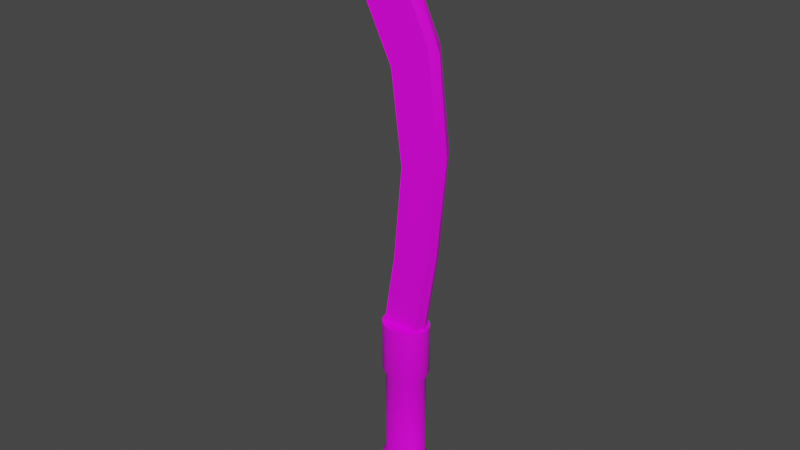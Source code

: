 # Source: Knife.blend  (saved by Blender 2.83.19; exported with 4.5.12 LTS)
import bpy
from mathutils import Matrix  # noqa: F401  (used for matrix-valued properties, if any)

bpy.ops.wm.read_factory_settings(use_empty=True)
scene = bpy.context.scene
scene.name = 'Scene'

# ---- collections
col_collection = bpy.data.collections.new('Collection'); scene.collection.children.link(col_collection)

# ---- images (referenced by path relative to the original .blend; pixels are not part of the script)
import os
ASSET_DIR = os.environ.get("B2B_ASSET_DIR", "")  # directory of the original .blend (textures are referenced by path, not embedded)
HERE = os.path.dirname(os.path.abspath(__file__))  # packed textures are extracted next to this script under _unpacked/

def load_image(name, relpath, width, height, colorspace="sRGB"):
    """Load a texture the original file referenced (path relative to the .blend, or extracted next to this script)."""
    p = next((c for c in (os.path.join(HERE, relpath), os.path.join(ASSET_DIR, relpath)) if relpath and os.path.exists(c)), "")
    if p:
        img = bpy.data.images.load(p, check_existing=True)
        img.name = name
    else:  # same state as the original file: an image datablock whose file is absent (Cycles renders it pink)
        img = bpy.data.images.new(name, width, height)
        img.source = "FILE"
        img.filepath = "//" + (relpath or name)
    img.colorspace_settings.name = colorspace
    return img
img_knifeuv_png = load_image('KnifeUV.png', 'KnifeUV.png', 1024, 1024, 'sRGB')

# ---- materials (node trees are filled in below, after node groups)
mat_material = bpy.data.materials.new('Material')
mat_material.alpha_threshold = 0.0
mat_material.use_transparent_shadow = False
mat_material.line_color = (0.0, 0.0, 0.0, 1.0)

# ---- node groups
ng_auto_smooth = bpy.data.node_groups.new('Auto Smooth', 'GeometryNodeTree')
_s = ng_auto_smooth.interface.new_socket(name='Geometry', in_out='OUTPUT', socket_type='NodeSocketGeometry')
_s = ng_auto_smooth.interface.new_socket(name='Geometry', in_out='INPUT', socket_type='NodeSocketGeometry')
_s = ng_auto_smooth.interface.new_socket(name='Angle', in_out='INPUT', socket_type='NodeSocketFloat')
_s.subtype = 'ANGLE'
_s.min_value = 0.0
_s.max_value = 3.142
ng_auto_smooth.is_modifier = True
_N = ng_auto_smooth.nodes; _L = ng_auto_smooth.links
n0 = _N.new('NodeGroupOutput'); n0.name = 'Group Output'; n0.location = (480, -100)
n1 = _N.new('NodeGroupInput'); n1.name = 'Group Input'; n1.location = (-420, -300)
n2 = _N.new('NodeGroupInput'); n2.name = 'Group Input.001'; n2.location = (-60, -100)
n3 = _N.new('GeometryNodeSetShadeSmooth'); n3.name = 'Set Shade Smooth'; n3.location = (120, -100)
n3.domain = 'EDGE'
n4 = _N.new('GeometryNodeSetShadeSmooth'); n4.name = 'Set Shade Smooth.001'; n4.location = (300, -100)
n5 = _N.new('GeometryNodeInputMeshEdgeAngle'); n5.name = 'Edge Angle'; n5.location = (-420, -220)
n6 = _N.new('GeometryNodeInputEdgeSmooth'); n6.name = 'Is Edge Smooth'; n6.location = (-60, -160)
n7 = _N.new('GeometryNodeInputShadeSmooth'); n7.name = 'Is Face Smooth'; n7.location = (-240, -340)
n8 = _N.new('FunctionNodeBooleanMath'); n8.name = 'Boolean Math'; n8.location = (-60, -220)
n9 = _N.new('FunctionNodeCompare'); n9.name = 'Compare'; n9.location = (-240, -180)
n9.operation = 'LESS_EQUAL'
_L.new(n5.outputs[0], n9.inputs[0])
_L.new(n4.outputs[0], n0.inputs[0])
_L.new(n1.outputs[1], n9.inputs[1])
_L.new(n9.outputs[0], n8.inputs[0])
_L.new(n7.outputs[0], n8.inputs[1])
_L.new(n2.outputs[0], n3.inputs[0])
_L.new(n6.outputs[0], n3.inputs[1])
_L.new(n3.outputs[0], n4.inputs[0])
_L.new(n8.outputs[0], n3.inputs[2])
n0.is_active_output = True

# ---- material node trees
mat_material.use_nodes = True; mat_material.node_tree.nodes.clear()
_N = mat_material.node_tree.nodes; _L = mat_material.node_tree.links
n0 = _N.new('ShaderNodeOutputMaterial'); n0.name = 'Material Output'; n0.location = (300, 300)
n1 = _N.new('ShaderNodeBsdfPrincipled'); n1.name = 'Principled BSDF'; n1.location = (10, 300)
n1.distribution = 'GGX'
n1.subsurface_method = 'BURLEY'
n1.inputs[2].default_value = 0.4
n1.inputs[3].default_value = 1.45
n1.inputs[27].default_value = (0.0, 0.0, 0.0, 1.0)
n1.inputs[28].default_value = 1.0
n2 = _N.new('ShaderNodeTexImage'); n2.name = 'Image Texture'; n2.location = (-280, 275)
n2.image = img_knifeuv_png
_L.new(n1.outputs[0], n0.inputs[0])
_L.new(n2.outputs[0], n1.inputs[0])
n0.is_active_output = True

# ---- world
world_world = bpy.data.worlds.new('World'); scene.world = world_world
world_world.use_nodes = True; world_world.node_tree.nodes.clear()
_N = world_world.node_tree.nodes; _L = world_world.node_tree.links
n0 = _N.new('ShaderNodeOutputWorld'); n0.name = 'World Output'; n0.location = (300, 300)
n1 = _N.new('ShaderNodeBackground'); n1.name = 'Background'; n1.location = (10, 300)
n1.inputs[0].default_value = (0.05088, 0.05088, 0.05088, 1.0)
_L.new(n1.outputs[0], n0.inputs[0])
n0.is_active_output = True
world_world.color = (0.05088, 0.05088, 0.05088)
world_world.use_sun_shadow = False
world_world.sun_shadow_jitter_overblur = 0.0

# ---- meshes
me_cube = bpy.data.meshes.new('Cube')
me_cube.from_pydata([(-0.0145, -0.0592, 3.115), (0.1065, -0.05016, 1.041), (-0.2061, -0.09467, 2.99), (-0.09832, -0.05054, 1.039), (-0.01979, 0.04066, 3.112), (0.1065, 0.05018, 1.041), (-0.2114, 0.005188, 2.988), (-0.09838, 0.04979, 1.039), (0.002917, 0.05004, 1.04), (-0.2917, -0.1098, 3.401), (-0.297, -0.009956, 3.399), (0.00296, -0.0503, 1.04), (0.1262, 4.821e-05, 1.041), (-0.1945, -0.0413, 2.934), (-0.1178, -0.000422, 1.039), (0.03376, 0.000962, 3.082), (0.002996, -0.0001348, 1.04), (-0.2976, -0.06002, 3.416), (0.1709, -0.02912, 2.682), (0.2368, -0.03277, 2.161), (0.193, -0.04583, 1.589), (-0.01226, 0.04274, 1.547), (0.03601, 0.03916, 2.06), (-0.02597, 0.03526, 2.555), (-0.02067, -0.0646, 2.557), (0.04024, -0.06088, 2.062), (-0.01047, -0.05755, 1.547), (0.1656, 0.07074, 2.679), (0.2326, 0.06727, 2.159), (0.1912, 0.05445, 1.588), (-0.02956, -0.06211, 2.901), (0.1179, -0.04627, 2.329), (0.1035, -0.05121, 1.681), (-0.03485, 0.03775, 2.899), (0.1132, 0.05369, 2.327), (0.1013, 0.04905, 1.68), (0.1952, 0.02456, 2.65), (0.2547, 0.01928, 2.138), (0.2094, 0.005136, 1.576), (-0.03309, -0.0177, 2.502), (0.02005, -0.01334, 2.023), (-0.0331, -0.008334, 1.528), (0.1561, 1.861e-09, -0.01233), (0.1561, 1.861e-09, 1.137), (0.1534, -0.02184, -0.01233), (0.1534, -0.02184, 1.137), (0.1457, -0.04284, -0.01233), (0.1457, -0.04284, 1.137), (0.1331, -0.06219, -0.01233), (0.1331, -0.06219, 1.137), (0.1162, -0.07915, -0.01233), (0.1162, -0.07915, 1.137), (0.09556, -0.09307, -0.01233), (0.09556, -0.09307, 1.137), (0.07202, -0.1034, -0.01233), (0.07202, -0.1034, 1.137), (0.04648, -0.1098, -0.01233), (0.04648, -0.1098, 1.137), (0.01992, -0.1119, -0.01233), (0.01992, -0.1119, 1.137), (-0.006639, -0.1098, -0.01233), (-0.006639, -0.1098, 1.137), (-0.03218, -0.1034, -0.01233), (-0.03218, -0.1034, 1.137), (-0.05571, -0.09307, -0.01233), (-0.05571, -0.09307, 1.137), (-0.07634, -0.07915, -0.01233), (-0.07634, -0.07915, 1.137), (-0.09328, -0.06219, -0.01233), (-0.09328, -0.06219, 1.137), (-0.1059, -0.04284, -0.01233), (-0.1059, -0.04284, 1.137), (-0.1136, -0.02184, -0.01233), (-0.1136, -0.02184, 1.137), (-0.1162, 3.509e-08, -0.01233), (-0.1162, 3.509e-08, 1.137), (-0.1136, 0.02184, -0.01233), (-0.1136, 0.02184, 1.137), (-0.1059, 0.04284, -0.01233), (-0.1059, 0.04284, 1.137), (-0.09328, 0.06219, -0.01233), (-0.09328, 0.06219, 1.137), (-0.07634, 0.07915, -0.01233), (-0.07634, 0.07915, 1.137), (-0.05571, 0.09307, -0.01233), (-0.05571, 0.09307, 1.137), (-0.03218, 0.1034, -0.01233), (-0.03218, 0.1034, 1.137), (-0.006639, 0.1098, -0.01233), (-0.006639, 0.1098, 1.137), (0.01992, 0.1119, -0.01233), (0.01992, 0.1119, 1.137), (0.04648, 0.1098, -0.01233), (0.04648, 0.1098, 1.137), (0.07202, 0.1034, -0.01233), (0.07202, 0.1034, 1.137), (0.09556, 0.09307, -0.01233), (0.09556, 0.09307, 1.137), (0.1162, 0.07915, -0.01233), (0.1162, 0.07915, 1.137), (0.1331, 0.06219, -0.01233), (0.1331, 0.06219, 1.137), (0.1457, 0.04284, -0.01233), (0.1457, 0.04284, 1.137), (0.1534, 0.02184, -0.01233), (0.1534, 0.02184, 1.137), (0.1561, 1.861e-09, 0.2751), (0.1561, 1.861e-09, 0.8499), (0.1534, -0.02184, 0.8499), (0.1534, -0.02184, 0.2751), (0.1457, -0.04284, 0.8499), (0.1457, -0.04284, 0.2751), (0.1331, -0.06219, 0.8499), (0.1331, -0.06219, 0.2751), (0.1162, -0.07915, 0.8499), (0.1162, -0.07915, 0.2751), (0.09556, -0.09307, 0.8499), (0.09556, -0.09307, 0.2751), (0.07202, -0.1034, 0.8499), (0.07202, -0.1034, 0.2751), (0.04648, -0.1098, 0.8499), (0.04648, -0.1098, 0.2751), (0.01992, -0.1119, 0.8499), (0.01992, -0.1119, 0.2751), (-0.006639, -0.1098, 0.8499), (-0.006639, -0.1098, 0.2751), (-0.03218, -0.1034, 0.8499), (-0.03218, -0.1034, 0.2751), (-0.05571, -0.09307, 0.8499), (-0.05571, -0.09307, 0.2751), (-0.07634, -0.07915, 0.8499), (-0.07634, -0.07915, 0.2751), (-0.09328, -0.06219, 0.8499), (-0.09328, -0.06219, 0.2751), (-0.1059, -0.04284, 0.8499), (-0.1059, -0.04284, 0.2751), (-0.1136, -0.02184, 0.8499), (-0.1136, -0.02184, 0.2751), (-0.1162, 3.509e-08, 0.8499), (-0.1162, 3.509e-08, 0.2751), (-0.1136, 0.02184, 0.8499), (-0.1136, 0.02184, 0.2751), (-0.1059, 0.04284, 0.8499), (-0.1059, 0.04284, 0.2751), (-0.09328, 0.06219, 0.8499), (-0.09328, 0.06219, 0.2751), (-0.07634, 0.07915, 0.8499), (-0.07634, 0.07915, 0.2751), (-0.05571, 0.09307, 0.8499), (-0.05571, 0.09307, 0.2751), (-0.03218, 0.1034, 0.8499), (-0.03218, 0.1034, 0.2751), (-0.006639, 0.1098, 0.8499), (-0.006639, 0.1098, 0.2751), (0.01992, 0.1119, 0.8499), (0.01992, 0.1119, 0.2751), (0.04648, 0.1098, 0.8499), (0.04648, 0.1098, 0.2751), (0.07202, 0.1034, 0.8499), (0.07202, 0.1034, 0.2751), (0.09556, 0.09307, 0.8499), (0.09556, 0.09307, 0.2751), (0.1162, 0.07915, 0.8499), (0.1162, 0.07915, 0.2751), (0.1331, 0.06219, 0.8499), (0.1331, 0.06219, 0.2751), (0.1457, 0.04284, 0.8499), (0.1457, 0.04284, 0.2751), (0.1534, 0.02184, 0.8499), (0.1534, 0.02184, 0.2751), (0.1379, -3.445e-10, 0.3134), (0.1379, -3.445e-10, 0.5625), (0.1379, -3.445e-10, 0.8116), (0.1356, -0.01892, 0.8116), (0.1356, -0.01892, 0.5625), (0.1356, -0.01892, 0.3134), (0.1289, -0.03712, 0.8116), (0.1289, -0.03712, 0.5625), (0.1289, -0.03712, 0.3134), (0.118, -0.05389, 0.8116), (0.118, -0.05389, 0.5625), (0.118, -0.05389, 0.3134), (0.1033, -0.06859, 0.8116), (0.1033, -0.06859, 0.5625), (0.1033, -0.06859, 0.3134), (0.08546, -0.08065, 0.8116), (0.08546, -0.08065, 0.5625), (0.08546, -0.08065, 0.3134), (0.06507, -0.08961, 0.8116), (0.06507, -0.08961, 0.5625), (0.06507, -0.08961, 0.3134), (0.04294, -0.09513, 0.8116), (0.04294, -0.09513, 0.5625), (0.04294, -0.09513, 0.3134), (0.01992, -0.097, 0.8116), (0.01992, -0.097, 0.5625), (0.01992, -0.097, 0.3134), (-0.003094, -0.09513, 0.8116), (-0.003094, -0.09513, 0.5625), (-0.003094, -0.09513, 0.3134), (-0.02522, -0.08961, 0.8116), (-0.02522, -0.08961, 0.5625), (-0.02522, -0.08961, 0.3134), (-0.04562, -0.08065, 0.8116), (-0.04562, -0.08065, 0.5625), (-0.04562, -0.08065, 0.3134), (-0.0635, -0.06859, 0.8116), (-0.0635, -0.06859, 0.5625), (-0.0635, -0.06859, 0.3134), (-0.07817, -0.05389, 0.8116), (-0.07817, -0.05389, 0.5625), (-0.07817, -0.05389, 0.3134), (-0.08907, -0.03712, 0.8116), (-0.08907, -0.03712, 0.5625), (-0.08907, -0.03712, 0.3134), (-0.09578, -0.01892, 0.8116), (-0.09578, -0.01892, 0.5625), (-0.09578, -0.01892, 0.3134), (-0.09805, 2.845e-08, 0.8116), (-0.09805, 2.845e-08, 0.5625), (-0.09805, 2.845e-08, 0.3134), (-0.09578, 0.01892, 0.8116), (-0.09578, 0.01892, 0.5625), (-0.09578, 0.01892, 0.3134), (-0.08907, 0.03712, 0.8116), (-0.08907, 0.03712, 0.5625), (-0.08907, 0.03712, 0.3134), (-0.07817, 0.05389, 0.8116), (-0.07817, 0.05389, 0.5625), (-0.07817, 0.05389, 0.3134), (-0.0635, 0.06859, 0.8116), (-0.0635, 0.06859, 0.5625), (-0.0635, 0.06859, 0.3134), (-0.04562, 0.08065, 0.8116), (-0.04562, 0.08065, 0.5625), (-0.04562, 0.08065, 0.3134), (-0.02522, 0.08961, 0.8116), (-0.02522, 0.08961, 0.5625), (-0.02522, 0.08961, 0.3134), (-0.003094, 0.09513, 0.8116), (-0.003094, 0.09513, 0.5625), (-0.003094, 0.09513, 0.3134), (0.01992, 0.097, 0.8116), (0.01992, 0.097, 0.5625), (0.01992, 0.097, 0.3134), (0.04294, 0.09513, 0.8116), (0.04294, 0.09513, 0.5625), (0.04294, 0.09513, 0.3134), (0.06507, 0.08961, 0.8116), (0.06507, 0.08961, 0.5625), (0.06507, 0.08961, 0.3134), (0.08546, 0.08065, 0.8116), (0.08546, 0.08065, 0.5625), (0.08546, 0.08065, 0.3134), (0.1033, 0.06859, 0.8116), (0.1033, 0.06859, 0.5625), (0.1033, 0.06859, 0.3134), (0.118, 0.05389, 0.8116), (0.118, 0.05389, 0.5625), (0.118, 0.05389, 0.3134), (0.1289, 0.03712, 0.8116), (0.1289, 0.03712, 0.5625), (0.1289, 0.03712, 0.3134), (0.1356, 0.01892, 0.8116), (0.1356, 0.01892, 0.5625), (0.1356, 0.01892, 0.3134)], [], [(17, 10, 6, 13), (39, 13, 6, 23), (33, 10, 4, 27), (16, 11, 3, 14), (30, 9, 2, 24), (36, 15, 0, 18), (18, 0, 9, 30), (12, 1, 11, 16), (23, 6, 10, 33), (15, 4, 10, 17), (0, 15, 17, 9), (5, 12, 16, 8), (27, 4, 15, 36), (8, 16, 14, 7), (24, 2, 13, 39), (9, 17, 13, 2), (3, 26, 41, 14), (26, 25, 40, 41), (25, 24, 39, 40), (5, 29, 38, 12), (29, 28, 37, 38), (28, 27, 36, 37), (7, 21, 35, 8), (21, 22, 34, 35), (22, 23, 33, 34), (1, 20, 32, 11), (20, 19, 31, 32), (19, 18, 30, 31), (12, 38, 20, 1), (38, 37, 19, 20), (37, 36, 18, 19), (11, 32, 26, 3), (32, 31, 25, 26), (31, 30, 24, 25), (8, 35, 29, 5), (35, 34, 28, 29), (34, 33, 27, 28), (14, 41, 21, 7), (41, 40, 22, 21), (40, 39, 23, 22), (107, 43, 45, 108), (108, 45, 47, 110), (110, 47, 49, 112), (112, 49, 51, 114), (114, 51, 53, 116), (116, 53, 55, 118), (118, 55, 57, 120), (120, 57, 59, 122), (122, 59, 61, 124), (124, 61, 63, 126), (126, 63, 65, 128), (128, 65, 67, 130), (130, 67, 69, 132), (132, 69, 71, 134), (134, 71, 73, 136), (136, 73, 75, 138), (138, 75, 77, 140), (140, 77, 79, 142), (142, 79, 81, 144), (144, 81, 83, 146), (146, 83, 85, 148), (148, 85, 87, 150), (150, 87, 89, 152), (152, 89, 91, 154), (154, 91, 93, 156), (156, 93, 95, 158), (158, 95, 97, 160), (160, 97, 99, 162), (162, 99, 101, 164), (164, 101, 103, 166), (45, 43, 105, 103, 101, 99, 97, 95, 93, 91, 89, 87, 85, 83, 81, 79, 77, 75, 73, 71, 69, 67, 65, 63, 61, 59, 57, 55, 53, 51, 49, 47), (166, 103, 105, 168), (168, 105, 43, 107), (42, 44, 46, 48, 50, 52, 54, 56, 58, 60, 62, 64, 66, 68, 70, 72, 74, 76, 78, 80, 82, 84, 86, 88, 90, 92, 94, 96, 98, 100, 102, 104), (104, 169, 106, 42), (145, 143, 226, 229), (126, 128, 203, 200), (102, 167, 169, 104), (163, 161, 253, 256), (144, 146, 230, 227), (100, 165, 167, 102), (111, 109, 175, 178), (162, 164, 257, 254), (98, 163, 165, 100), (129, 127, 202, 205), (110, 112, 179, 176), (96, 161, 163, 98), (147, 145, 229, 232), (128, 130, 206, 203), (94, 159, 161, 96), (165, 163, 256, 259), (146, 148, 233, 230), (92, 157, 159, 94), (113, 111, 178, 181), (164, 166, 260, 257), (90, 155, 157, 92), (131, 129, 205, 208), (112, 114, 182, 179), (88, 153, 155, 90), (149, 147, 232, 235), (130, 132, 209, 206), (86, 151, 153, 88), (167, 165, 259, 262), (148, 150, 236, 233), (84, 149, 151, 86), (115, 113, 181, 184), (166, 168, 263, 260), (82, 147, 149, 84), (133, 131, 208, 211), (114, 116, 185, 182), (80, 145, 147, 82), (151, 149, 235, 238), (132, 134, 212, 209), (78, 143, 145, 80), (169, 167, 262, 265), (150, 152, 239, 236), (76, 141, 143, 78), (117, 115, 184, 187), (168, 107, 172, 263), (74, 139, 141, 76), (135, 133, 211, 214), (116, 118, 188, 185), (72, 137, 139, 74), (153, 151, 238, 241), (134, 136, 215, 212), (70, 135, 137, 72), (106, 169, 265, 170), (152, 154, 242, 239), (68, 133, 135, 70), (119, 117, 187, 190), (137, 135, 214, 217), (66, 131, 133, 68), (118, 120, 191, 188), (155, 153, 241, 244), (64, 129, 131, 66), (136, 138, 218, 215), (154, 156, 245, 242), (62, 127, 129, 64), (121, 119, 190, 193), (139, 137, 217, 220), (60, 125, 127, 62), (120, 122, 194, 191), (157, 155, 244, 247), (58, 123, 125, 60), (138, 140, 221, 218), (156, 158, 248, 245), (56, 121, 123, 58), (123, 121, 193, 196), (141, 139, 220, 223), (54, 119, 121, 56), (122, 124, 197, 194), (159, 157, 247, 250), (52, 117, 119, 54), (140, 142, 224, 221), (158, 160, 251, 248), (50, 115, 117, 52), (125, 123, 196, 199), (107, 108, 173, 172), (48, 113, 115, 50), (143, 141, 223, 226), (124, 126, 200, 197), (46, 111, 113, 48), (161, 159, 250, 253), (142, 144, 227, 224), (44, 109, 111, 46), (109, 106, 170, 175), (160, 162, 254, 251), (42, 106, 109, 44), (127, 125, 199, 202), (108, 110, 176, 173), (265, 264, 171, 170), (264, 263, 172, 171), (262, 261, 264, 265), (261, 260, 263, 264), (259, 258, 261, 262), (258, 257, 260, 261), (256, 255, 258, 259), (255, 254, 257, 258), (253, 252, 255, 256), (252, 251, 254, 255), (250, 249, 252, 253), (249, 248, 251, 252), (247, 246, 249, 250), (246, 245, 248, 249), (244, 243, 246, 247), (243, 242, 245, 246), (241, 240, 243, 244), (240, 239, 242, 243), (238, 237, 240, 241), (237, 236, 239, 240), (235, 234, 237, 238), (234, 233, 236, 237), (232, 231, 234, 235), (231, 230, 233, 234), (229, 228, 231, 232), (228, 227, 230, 231), (226, 225, 228, 229), (225, 224, 227, 228), (223, 222, 225, 226), (222, 221, 224, 225), (220, 219, 222, 223), (219, 218, 221, 222), (217, 216, 219, 220), (216, 215, 218, 219), (214, 213, 216, 217), (213, 212, 215, 216), (211, 210, 213, 214), (210, 209, 212, 213), (208, 207, 210, 211), (207, 206, 209, 210), (205, 204, 207, 208), (204, 203, 206, 207), (202, 201, 204, 205), (201, 200, 203, 204), (199, 198, 201, 202), (198, 197, 200, 201), (196, 195, 198, 199), (195, 194, 197, 198), (193, 192, 195, 196), (192, 191, 194, 195), (190, 189, 192, 193), (189, 188, 191, 192), (187, 186, 189, 190), (186, 185, 188, 189), (184, 183, 186, 187), (183, 182, 185, 186), (181, 180, 183, 184), (180, 179, 182, 183), (178, 177, 180, 181), (177, 176, 179, 180), (175, 174, 177, 178), (174, 173, 176, 177), (170, 171, 174, 175), (171, 172, 173, 174)])
me_cube.polygons.foreach_set('use_smooth', [True] * 234)
_uv = me_cube.uv_layers.new(name='UVMap')
_uv.uv.foreach_set('vector', [0.05563, 0.3786, 0.05925, 0.3786, 0.05925, 0.3822, 0.05563, 0.3822, 0.0502, 0.3859, 0.05201, 0.3859, 0.05201, 0.3895, 0.0502, 0.3895, 0.0502, 0.3641, 0.05201, 0.3641, 0.05201, 0.3678, 0.0502, 0.3678, 0.04114, 0.3786, 0.04477, 0.3786, 0.04477, 0.3822, 0.04114, 0.3822, 0.0502, 0.3786, 0.05201, 0.3786, 0.05201, 0.3822, 0.0502, 0.3822, 0.0502, 0.3714, 0.05201, 0.3714, 0.05201, 0.375, 0.0502, 0.375, 0.0502, 0.375, 0.05201, 0.375, 0.05201, 0.3786, 0.0502, 0.3786, 0.04114, 0.375, 0.04477, 0.375, 0.04477, 0.3786, 0.04114, 0.3786, 0.0502, 0.3605, 0.05201, 0.3605, 0.05201, 0.3641, 0.0502, 0.3641, 0.05563, 0.375, 0.05925, 0.375, 0.05925, 0.3786, 0.05563, 0.3786, 0.05201, 0.375, 0.05563, 0.375, 0.05563, 0.3786, 0.05201, 0.3786, 0.03752, 0.375, 0.04114, 0.375, 0.04114, 0.3786, 0.03752, 0.3786, 0.0502, 0.3678, 0.05201, 0.3678, 0.05201, 0.3714, 0.0502, 0.3714, 0.03752, 0.3786, 0.04114, 0.3786, 0.04114, 0.3822, 0.03752, 0.3822, 0.0502, 0.3822, 0.05201, 0.3822, 0.05201, 0.3859, 0.0502, 0.3859, 0.05201, 0.3786, 0.05563, 0.3786, 0.05563, 0.3822, 0.05201, 0.3822, 0.04477, 0.3822, 0.04658, 0.3822, 0.04658, 0.3859, 0.04477, 0.3859, 0.04658, 0.3822, 0.04839, 0.3822, 0.04839, 0.3859, 0.04658, 0.3859, 0.04839, 0.3822, 0.0502, 0.3822, 0.0502, 0.3859, 0.04839, 0.3859, 0.04477, 0.3678, 0.04658, 0.3678, 0.04658, 0.3714, 0.04477, 0.3714, 0.04658, 0.3678, 0.04839, 0.3678, 0.04839, 0.3714, 0.04658, 0.3714, 0.04839, 0.3678, 0.0502, 0.3678, 0.0502, 0.3714, 0.04839, 0.3714, 0.04477, 0.3605, 0.04658, 0.3605, 0.04658, 0.3641, 0.04477, 0.3641, 0.04658, 0.3605, 0.04839, 0.3605, 0.04839, 0.3641, 0.04658, 0.3641, 0.04839, 0.3605, 0.0502, 0.3605, 0.0502, 0.3641, 0.04839, 0.3641, 0.04477, 0.375, 0.04658, 0.375, 0.04658, 0.3786, 0.04477, 0.3786, 0.04658, 0.375, 0.04839, 0.375, 0.04839, 0.3786, 0.04658, 0.3786, 0.04839, 0.375, 0.0502, 0.375, 0.0502, 0.3786, 0.04839, 0.3786, 0.04477, 0.3714, 0.04658, 0.3714, 0.04658, 0.375, 0.04477, 0.375, 0.04658, 0.3714, 0.04839, 0.3714, 0.04839, 0.375, 0.04658, 0.375, 0.04839, 0.3714, 0.0502, 0.3714, 0.0502, 0.375, 0.04839, 0.375, 0.04477, 0.3786, 0.04658, 0.3786, 0.04658, 0.3822, 0.04477, 0.3822, 0.04658, 0.3786, 0.04839, 0.3786, 0.04839, 0.3822, 0.04658, 0.3822, 0.04839, 0.3786, 0.0502, 0.3786, 0.0502, 0.3822, 0.04839, 0.3822, 0.04477, 0.3641, 0.04658, 0.3641, 0.04658, 0.3678, 0.04477, 0.3678, 0.04658, 0.3641, 0.04839, 0.3641, 0.04839, 0.3678, 0.04658, 0.3678, 0.04839, 0.3641, 0.0502, 0.3641, 0.0502, 0.3678, 0.04839, 0.3678, 0.04477, 0.3859, 0.04658, 0.3859, 0.04658, 0.3895, 0.04477, 0.3895, 0.04658, 0.3859, 0.04839, 0.3859, 0.04839, 0.3895, 0.04658, 0.3895, 0.04839, 0.3859, 0.0502, 0.3859, 0.0502, 0.3895, 0.04839, 0.3895, 0.4108, 0.5128, 0.4108, 0.5155, 0.4101, 0.5155, 0.4101, 0.5128, 0.4101, 0.5128, 0.4101, 0.5155, 0.4094, 0.5155, 0.4094, 0.5128, 0.4094, 0.5128, 0.4094, 0.5155, 0.4088, 0.5155, 0.4088, 0.5128, 0.4088, 0.5128, 0.4088, 0.5155, 0.4081, 0.5155, 0.4081, 0.5128, 0.4081, 0.5128, 0.4081, 0.5155, 0.4075, 0.5155, 0.4075, 0.5128, 0.4075, 0.5128, 0.4075, 0.5155, 0.4068, 0.5155, 0.4068, 0.5128, 0.4068, 0.5128, 0.4068, 0.5155, 0.4061, 0.5155, 0.4061, 0.5128, 0.4061, 0.5128, 0.4061, 0.5155, 0.4055, 0.5155, 0.4055, 0.5128, 0.4055, 0.5128, 0.4055, 0.5155, 0.4048, 0.5155, 0.4048, 0.5128, 0.4048, 0.5128, 0.4048, 0.5155, 0.4042, 0.5155, 0.4042, 0.5128, 0.4042, 0.5128, 0.4042, 0.5155, 0.4035, 0.5155, 0.4035, 0.5128, 0.4035, 0.5128, 0.4035, 0.5155, 0.4028, 0.5155, 0.4028, 0.5128, 0.4028, 0.5128, 0.4028, 0.5155, 0.4022, 0.5155, 0.4022, 0.5128, 0.4022, 0.5128, 0.4022, 0.5155, 0.4015, 0.5155, 0.4015, 0.5128, 0.4015, 0.5128, 0.4015, 0.5155, 0.4009, 0.5155, 0.4009, 0.5128, 0.4009, 0.5128, 0.4009, 0.5155, 0.4002, 0.5155, 0.4002, 0.5128, 0.4002, 0.5128, 0.4002, 0.5155, 0.3995, 0.5155, 0.3995, 0.5128, 0.3995, 0.5128, 0.3995, 0.5155, 0.3989, 0.5155, 0.3989, 0.5128, 0.3989, 0.5128, 0.3989, 0.5155, 0.3982, 0.5155, 0.3982, 0.5128, 0.3982, 0.5128, 0.3982, 0.5155, 0.3976, 0.5155, 0.3976, 0.5128, 0.3976, 0.5128, 0.3976, 0.5155, 0.3969, 0.5155, 0.3969, 0.5128, 0.3969, 0.5128, 0.3969, 0.5155, 0.3962, 0.5155, 0.3962, 0.5128, 0.3962, 0.5128, 0.3962, 0.5155, 0.3956, 0.5155, 0.3956, 0.5128, 0.3956, 0.5128, 0.3956, 0.5155, 0.3949, 0.5155, 0.3949, 0.5128, 0.3949, 0.5128, 0.3949, 0.5155, 0.3943, 0.5155, 0.3943, 0.5128, 0.3943, 0.5128, 0.3943, 0.5155, 0.3936, 0.5155, 0.3936, 0.5128, 0.3936, 0.5128, 0.3936, 0.5155, 0.3929, 0.5155, 0.3929, 0.5128, 0.3929, 0.5128, 0.3929, 0.5155, 0.3923, 0.5155, 0.3923, 0.5128, 0.3923, 0.5128, 0.3923, 0.5155, 0.3916, 0.5155, 0.3916, 0.5128, 0.3916, 0.5128, 0.3916, 0.5155, 0.391, 0.5155, 0.391, 0.5128, 0.3959, 0.5046, 0.3949, 0.5047, 0.3939, 0.5046, 0.393, 0.5043, 0.3921, 0.5038, 0.3913, 0.5032, 0.3907, 0.5024, 0.3902, 0.5016, 0.3899, 0.5006, 0.3898, 0.4996, 0.3899, 0.4986, 0.3902, 0.4977, 0.3907, 0.4968, 0.3913, 0.496, 0.3921, 0.4954, 0.393, 0.4949, 0.3939, 0.4946, 0.3949, 0.4945, 0.3959, 0.4946, 0.3969, 0.4949, 0.3977, 0.4954, 0.3985, 0.496, 0.3991, 0.4968, 0.3996, 0.4977, 0.3999, 0.4986, 0.4, 0.4996, 0.3999, 0.5006, 0.3996, 0.5016, 0.3991, 0.5024, 0.3985, 0.5032, 0.3977, 0.5038, 0.3969, 0.5043, 0.391, 0.5128, 0.391, 0.5155, 0.3903, 0.5155, 0.3903, 0.5128, 0.3903, 0.5128, 0.3903, 0.5155, 0.3896, 0.5155, 0.3896, 0.5128, 0.4055, 0.5047, 0.4065, 0.5046, 0.4074, 0.5043, 0.4083, 0.5038, 0.4091, 0.5032, 0.4097, 0.5024, 0.4102, 0.5016, 0.4105, 0.5006, 0.4106, 0.4996, 0.4105, 0.4986, 0.4102, 0.4977, 0.4097, 0.4968, 0.4091, 0.496, 0.4083, 0.4954, 0.4074, 0.4949, 0.4065, 0.4946, 0.4055, 0.4945, 0.4045, 0.4946, 0.4035, 0.4949, 0.4027, 0.4954, 0.4019, 0.496, 0.4013, 0.4968, 0.4008, 0.4977, 0.4005, 0.4986, 0.4004, 0.4996, 0.4005, 0.5006, 0.4008, 0.5016, 0.4013, 0.5024, 0.4019, 0.5032, 0.4027, 0.5038, 0.4035, 0.5043, 0.4045, 0.5046, 0.3903, 0.5049, 0.3903, 0.5075, 0.3896, 0.5075, 0.3896, 0.5049, 0.3982, 0.5075, 0.3989, 0.5075, 0.3989, 0.5075, 0.3982, 0.5075, 0.4042, 0.5128, 0.4035, 0.5128, 0.4035, 0.5128, 0.4042, 0.5128, 0.391, 0.5049, 0.391, 0.5075, 0.3903, 0.5075, 0.3903, 0.5049, 0.3923, 0.5075, 0.3929, 0.5075, 0.3929, 0.5075, 0.3923, 0.5075, 0.3982, 0.5128, 0.3976, 0.5128, 0.3976, 0.5128, 0.3982, 0.5128, 0.3916, 0.5049, 0.3916, 0.5075, 0.391, 0.5075, 0.391, 0.5049, 0.4094, 0.5075, 0.4101, 0.5075, 0.4101, 0.5075, 0.4094, 0.5075, 0.3923, 0.5128, 0.3916, 0.5128, 0.3916, 0.5128, 0.3923, 0.5128, 0.3923, 0.5049, 0.3923, 0.5075, 0.3916, 0.5075, 0.3916, 0.5049, 0.4035, 0.5075, 0.4042, 0.5075, 0.4042, 0.5075, 0.4035, 0.5075, 0.4094, 0.5128, 0.4088, 0.5128, 0.4088, 0.5128, 0.4094, 0.5128, 0.3929, 0.5049, 0.3929, 0.5075, 0.3923, 0.5075, 0.3923, 0.5049, 0.3976, 0.5075, 0.3982, 0.5075, 0.3982, 0.5075, 0.3976, 0.5075, 0.4035, 0.5128, 0.4028, 0.5128, 0.4028, 0.5128, 0.4035, 0.5128, 0.3936, 0.5049, 0.3936, 0.5075, 0.3929, 0.5075, 0.3929, 0.5049, 0.3916, 0.5075, 0.3923, 0.5075, 0.3923, 0.5075, 0.3916, 0.5075, 0.3976, 0.5128, 0.3969, 0.5128, 0.3969, 0.5128, 0.3976, 0.5128, 0.3943, 0.5049, 0.3943, 0.5075, 0.3936, 0.5075, 0.3936, 0.5049, 0.4088, 0.5075, 0.4094, 0.5075, 0.4094, 0.5075, 0.4088, 0.5075, 0.3916, 0.5128, 0.391, 0.5128, 0.391, 0.5128, 0.3916, 0.5128, 0.3949, 0.5049, 0.3949, 0.5075, 0.3943, 0.5075, 0.3943, 0.5049, 0.4028, 0.5075, 0.4035, 0.5075, 0.4035, 0.5075, 0.4028, 0.5075, 0.4088, 0.5128, 0.4081, 0.5128, 0.4081, 0.5128, 0.4088, 0.5128, 0.3956, 0.5049, 0.3956, 0.5075, 0.3949, 0.5075, 0.3949, 0.5049, 0.3969, 0.5075, 0.3976, 0.5075, 0.3976, 0.5075, 0.3969, 0.5075, 0.4028, 0.5128, 0.4022, 0.5128, 0.4022, 0.5128, 0.4028, 0.5128, 0.3962, 0.5049, 0.3962, 0.5075, 0.3956, 0.5075, 0.3956, 0.5049, 0.391, 0.5075, 0.3916, 0.5075, 0.3916, 0.5075, 0.391, 0.5075, 0.3969, 0.5128, 0.3962, 0.5128, 0.3962, 0.5128, 0.3969, 0.5128, 0.3969, 0.5049, 0.3969, 0.5075, 0.3962, 0.5075, 0.3962, 0.5049, 0.4081, 0.5075, 0.4088, 0.5075, 0.4088, 0.5075, 0.4081, 0.5075, 0.391, 0.5128, 0.3903, 0.5128, 0.3903, 0.5128, 0.391, 0.5128, 0.3976, 0.5049, 0.3976, 0.5075, 0.3969, 0.5075, 0.3969, 0.5049, 0.4022, 0.5075, 0.4028, 0.5075, 0.4028, 0.5075, 0.4022, 0.5075, 0.4081, 0.5128, 0.4075, 0.5128, 0.4075, 0.5128, 0.4081, 0.5128, 0.3982, 0.5049, 0.3982, 0.5075, 0.3976, 0.5075, 0.3976, 0.5049, 0.3962, 0.5075, 0.3969, 0.5075, 0.3969, 0.5075, 0.3962, 0.5075, 0.4022, 0.5128, 0.4015, 0.5128, 0.4015, 0.5128, 0.4022, 0.5128, 0.3989, 0.5049, 0.3989, 0.5075, 0.3982, 0.5075, 0.3982, 0.5049, 0.3903, 0.5075, 0.391, 0.5075, 0.391, 0.5075, 0.3903, 0.5075, 0.3962, 0.5128, 0.3956, 0.5128, 0.3956, 0.5128, 0.3962, 0.5128, 0.3995, 0.5049, 0.3995, 0.5075, 0.3989, 0.5075, 0.3989, 0.5049, 0.4075, 0.5075, 0.4081, 0.5075, 0.4081, 0.5075, 0.4075, 0.5075, 0.3903, 0.5128, 0.3896, 0.5128, 0.3896, 0.5128, 0.3903, 0.5128, 0.4002, 0.5049, 0.4002, 0.5075, 0.3995, 0.5075, 0.3995, 0.5049, 0.4015, 0.5075, 0.4022, 0.5075, 0.4022, 0.5075, 0.4015, 0.5075, 0.4075, 0.5128, 0.4068, 0.5128, 0.4068, 0.5128, 0.4075, 0.5128, 0.4009, 0.5049, 0.4009, 0.5075, 0.4002, 0.5075, 0.4002, 0.5049, 0.3956, 0.5075, 0.3962, 0.5075, 0.3962, 0.5075, 0.3956, 0.5075, 0.4015, 0.5128, 0.4009, 0.5128, 0.4009, 0.5128, 0.4015, 0.5128, 0.4015, 0.5049, 0.4015, 0.5075, 0.4009, 0.5075, 0.4009, 0.5049, 0.3896, 0.5075, 0.3903, 0.5075, 0.3903, 0.5075, 0.3896, 0.5075, 0.3956, 0.5128, 0.3949, 0.5128, 0.3949, 0.5128, 0.3956, 0.5128, 0.4022, 0.5049, 0.4022, 0.5075, 0.4015, 0.5075, 0.4015, 0.5049, 0.4068, 0.5075, 0.4075, 0.5075, 0.4075, 0.5075, 0.4068, 0.5075, 0.4009, 0.5075, 0.4015, 0.5075, 0.4015, 0.5075, 0.4009, 0.5075, 0.4028, 0.5049, 0.4028, 0.5075, 0.4022, 0.5075, 0.4022, 0.5049, 0.4068, 0.5128, 0.4061, 0.5128, 0.4061, 0.5128, 0.4068, 0.5128, 0.3949, 0.5075, 0.3956, 0.5075, 0.3956, 0.5075, 0.3949, 0.5075, 0.4035, 0.5049, 0.4035, 0.5075, 0.4028, 0.5075, 0.4028, 0.5049, 0.4009, 0.5128, 0.4002, 0.5128, 0.4002, 0.5128, 0.4009, 0.5128, 0.3949, 0.5128, 0.3943, 0.5128, 0.3943, 0.5128, 0.3949, 0.5128, 0.4042, 0.5049, 0.4042, 0.5075, 0.4035, 0.5075, 0.4035, 0.5049, 0.4061, 0.5075, 0.4068, 0.5075, 0.4068, 0.5075, 0.4061, 0.5075, 0.4002, 0.5075, 0.4009, 0.5075, 0.4009, 0.5075, 0.4002, 0.5075, 0.4048, 0.5049, 0.4048, 0.5075, 0.4042, 0.5075, 0.4042, 0.5049, 0.4061, 0.5128, 0.4055, 0.5128, 0.4055, 0.5128, 0.4061, 0.5128, 0.3943, 0.5075, 0.3949, 0.5075, 0.3949, 0.5075, 0.3943, 0.5075, 0.4055, 0.5049, 0.4055, 0.5075, 0.4048, 0.5075, 0.4048, 0.5049, 0.4002, 0.5128, 0.3995, 0.5128, 0.3995, 0.5128, 0.4002, 0.5128, 0.3943, 0.5128, 0.3936, 0.5128, 0.3936, 0.5128, 0.3943, 0.5128, 0.4061, 0.5049, 0.4061, 0.5075, 0.4055, 0.5075, 0.4055, 0.5049, 0.4055, 0.5075, 0.4061, 0.5075, 0.4061, 0.5075, 0.4055, 0.5075, 0.3995, 0.5075, 0.4002, 0.5075, 0.4002, 0.5075, 0.3995, 0.5075, 0.4068, 0.5049, 0.4068, 0.5075, 0.4061, 0.5075, 0.4061, 0.5049, 0.4055, 0.5128, 0.4048, 0.5128, 0.4048, 0.5128, 0.4055, 0.5128, 0.3936, 0.5075, 0.3943, 0.5075, 0.3943, 0.5075, 0.3936, 0.5075, 0.4075, 0.5049, 0.4075, 0.5075, 0.4068, 0.5075, 0.4068, 0.5049, 0.3995, 0.5128, 0.3989, 0.5128, 0.3989, 0.5128, 0.3995, 0.5128, 0.3936, 0.5128, 0.3929, 0.5128, 0.3929, 0.5128, 0.3936, 0.5128, 0.4081, 0.5049, 0.4081, 0.5075, 0.4075, 0.5075, 0.4075, 0.5049, 0.4048, 0.5075, 0.4055, 0.5075, 0.4055, 0.5075, 0.4048, 0.5075, 0.4108, 0.5128, 0.4101, 0.5128, 0.4101, 0.5128, 0.4108, 0.5128, 0.4088, 0.5049, 0.4088, 0.5075, 0.4081, 0.5075, 0.4081, 0.5049, 0.3989, 0.5075, 0.3995, 0.5075, 0.3995, 0.5075, 0.3989, 0.5075, 0.4048, 0.5128, 0.4042, 0.5128, 0.4042, 0.5128, 0.4048, 0.5128, 0.4094, 0.5049, 0.4094, 0.5075, 0.4088, 0.5075, 0.4088, 0.5049, 0.3929, 0.5075, 0.3936, 0.5075, 0.3936, 0.5075, 0.3929, 0.5075, 0.3989, 0.5128, 0.3982, 0.5128, 0.3982, 0.5128, 0.3989, 0.5128, 0.4101, 0.5049, 0.4101, 0.5075, 0.4094, 0.5075, 0.4094, 0.5049, 0.4101, 0.5075, 0.4108, 0.5075, 0.4108, 0.5075, 0.4101, 0.5075, 0.3929, 0.5128, 0.3923, 0.5128, 0.3923, 0.5128, 0.3929, 0.5128, 0.4108, 0.5049, 0.4108, 0.5075, 0.4101, 0.5075, 0.4101, 0.5049, 0.4042, 0.5075, 0.4048, 0.5075, 0.4048, 0.5075, 0.4042, 0.5075, 0.4101, 0.5128, 0.4094, 0.5128, 0.4094, 0.5128, 0.4101, 0.5128, 0.2322, 0.5599, 0.2322, 0.5625, 0.2316, 0.5625, 0.2316, 0.5599, 0.2322, 0.5625, 0.2322, 0.5651, 0.2316, 0.5651, 0.2316, 0.5625, 0.2329, 0.5599, 0.2329, 0.5625, 0.2322, 0.5625, 0.2322, 0.5599, 0.2329, 0.5625, 0.2329, 0.5651, 0.2322, 0.5651, 0.2322, 0.5625, 0.2335, 0.5599, 0.2335, 0.5625, 0.2329, 0.5625, 0.2329, 0.5599, 0.2335, 0.5625, 0.2335, 0.5651, 0.2329, 0.5651, 0.2329, 0.5625, 0.2342, 0.5599, 0.2342, 0.5625, 0.2335, 0.5625, 0.2335, 0.5599, 0.2342, 0.5625, 0.2342, 0.5651, 0.2335, 0.5651, 0.2335, 0.5625, 0.2348, 0.5599, 0.2348, 0.5625, 0.2342, 0.5625, 0.2342, 0.5599, 0.2348, 0.5625, 0.2348, 0.5651, 0.2342, 0.5651, 0.2342, 0.5625, 0.2355, 0.5599, 0.2355, 0.5625, 0.2348, 0.5625, 0.2348, 0.5599, 0.2355, 0.5625, 0.2355, 0.5651, 0.2348, 0.5651, 0.2348, 0.5625, 0.2361, 0.5599, 0.2361, 0.5625, 0.2355, 0.5625, 0.2355, 0.5599, 0.2361, 0.5625, 0.2361, 0.5651, 0.2355, 0.5651, 0.2355, 0.5625, 0.2368, 0.5599, 0.2368, 0.5625, 0.2361, 0.5625, 0.2361, 0.5599, 0.2368, 0.5625, 0.2368, 0.5651, 0.2361, 0.5651, 0.2361, 0.5625, 0.2374, 0.5599, 0.2374, 0.5625, 0.2368, 0.5625, 0.2368, 0.5599, 0.2374, 0.5625, 0.2374, 0.5651, 0.2368, 0.5651, 0.2368, 0.5625, 0.2381, 0.5599, 0.2381, 0.5625, 0.2374, 0.5625, 0.2374, 0.5599, 0.2381, 0.5625, 0.2381, 0.5651, 0.2374, 0.5651, 0.2374, 0.5625, 0.2387, 0.5599, 0.2387, 0.5625, 0.2381, 0.5625, 0.2381, 0.5599, 0.2387, 0.5625, 0.2387, 0.5651, 0.2381, 0.5651, 0.2381, 0.5625, 0.2393, 0.5599, 0.2393, 0.5625, 0.2387, 0.5625, 0.2387, 0.5599, 0.2393, 0.5625, 0.2393, 0.5651, 0.2387, 0.5651, 0.2387, 0.5625, 0.24, 0.5599, 0.24, 0.5625, 0.2393, 0.5625, 0.2393, 0.5599, 0.24, 0.5625, 0.24, 0.5651, 0.2393, 0.5651, 0.2393, 0.5625, 0.2406, 0.5599, 0.2406, 0.5625, 0.24, 0.5625, 0.24, 0.5599, 0.2406, 0.5625, 0.2406, 0.5651, 0.24, 0.5651, 0.24, 0.5625, 0.2413, 0.5599, 0.2413, 0.5625, 0.2406, 0.5625, 0.2406, 0.5599, 0.2413, 0.5625, 0.2413, 0.5651, 0.2406, 0.5651, 0.2406, 0.5625, 0.2419, 0.5599, 0.2419, 0.5625, 0.2413, 0.5625, 0.2413, 0.5599, 0.2419, 0.5625, 0.2419, 0.5651, 0.2413, 0.5651, 0.2413, 0.5625, 0.2426, 0.5599, 0.2426, 0.5625, 0.2419, 0.5625, 0.2419, 0.5599, 0.2426, 0.5625, 0.2426, 0.5651, 0.2419, 0.5651, 0.2419, 0.5625, 0.2432, 0.5599, 0.2432, 0.5625, 0.2426, 0.5625, 0.2426, 0.5599, 0.2432, 0.5625, 0.2432, 0.5651, 0.2426, 0.5651, 0.2426, 0.5625, 0.2439, 0.5599, 0.2439, 0.5625, 0.2432, 0.5625, 0.2432, 0.5599, 0.2439, 0.5625, 0.2439, 0.5651, 0.2432, 0.5651, 0.2432, 0.5625, 0.2445, 0.5599, 0.2445, 0.5625, 0.2439, 0.5625, 0.2439, 0.5599, 0.2445, 0.5625, 0.2445, 0.5651, 0.2439, 0.5651, 0.2439, 0.5625, 0.2452, 0.5599, 0.2452, 0.5625, 0.2445, 0.5625, 0.2445, 0.5599, 0.2452, 0.5625, 0.2452, 0.5651, 0.2445, 0.5651, 0.2445, 0.5625, 0.2458, 0.5599, 0.2458, 0.5625, 0.2452, 0.5625, 0.2452, 0.5599, 0.2458, 0.5625, 0.2458, 0.5651, 0.2452, 0.5651, 0.2452, 0.5625, 0.2465, 0.5599, 0.2465, 0.5625, 0.2458, 0.5625, 0.2458, 0.5599, 0.2465, 0.5625, 0.2465, 0.5651, 0.2458, 0.5651, 0.2458, 0.5625, 0.2471, 0.5599, 0.2471, 0.5625, 0.2465, 0.5625, 0.2465, 0.5599, 0.2471, 0.5625, 0.2471, 0.5651, 0.2465, 0.5651, 0.2465, 0.5625, 0.2478, 0.5599, 0.2478, 0.5625, 0.2471, 0.5625, 0.2471, 0.5599, 0.2478, 0.5625, 0.2478, 0.5651, 0.2471, 0.5651, 0.2471, 0.5625, 0.2484, 0.5599, 0.2484, 0.5625, 0.2478, 0.5625, 0.2478, 0.5599, 0.2484, 0.5625, 0.2484, 0.5651, 0.2478, 0.5651, 0.2478, 0.5625, 0.249, 0.5599, 0.249, 0.5625, 0.2484, 0.5625, 0.2484, 0.5599, 0.249, 0.5625, 0.249, 0.5651, 0.2484, 0.5651, 0.2484, 0.5625, 0.2497, 0.5599, 0.2497, 0.5625, 0.249, 0.5625, 0.249, 0.5599, 0.2497, 0.5625, 0.2497, 0.5651, 0.249, 0.5651, 0.249, 0.5625, 0.2503, 0.5599, 0.2503, 0.5625, 0.2497, 0.5625, 0.2497, 0.5599, 0.2503, 0.5625, 0.2503, 0.5651, 0.2497, 0.5651, 0.2497, 0.5625, 0.251, 0.5599, 0.251, 0.5625, 0.2503, 0.5625, 0.2503, 0.5599, 0.251, 0.5625, 0.251, 0.5651, 0.2503, 0.5651, 0.2503, 0.5625, 0.2516, 0.5599, 0.2516, 0.5625, 0.251, 0.5625, 0.251, 0.5599, 0.2516, 0.5625, 0.2516, 0.5651, 0.251, 0.5651, 0.251, 0.5625, 0.2523, 0.5599, 0.2523, 0.5625, 0.2516, 0.5625, 0.2516, 0.5599, 0.2523, 0.5625, 0.2523, 0.5651, 0.2516, 0.5651, 0.2516, 0.5625])
me_cube.materials.append(mat_material)
me_cube.use_remesh_preserve_volume = False
me_cube.use_remesh_preserve_attributes = False
me_cube.use_mirror_vertex_groups = False
me_cube.update()

# ---- objects
ob_cube = bpy.data.objects.new('Cube', me_cube)

# ---- transforms, parenting, visibility, modifiers, constraints
ob_cube.location = (0.0, 0.0, 0.0)
ob_cube.lock_rotations_4d = False
ob_cube.empty_display_type = 'ARROWS'
ob_cube.lineart.crease_threshold = 0.0
_m = ob_cube.modifiers.new('Auto Smooth', 'NODES')
_m.node_group = ng_auto_smooth
_gi = [s.identifier for s in ng_auto_smooth.interface.items_tree if s.item_type == 'SOCKET' and s.in_out == 'INPUT']
_m[_gi[1]] = 0.5236  # Angle

# ---- collection membership
col_collection.objects.link(ob_cube)

# ---- scene / render settings (as saved in the file)
scene.frame_start = 1; scene.frame_end = 250; scene.frame_set(1)
scene.render.engine = 'BLENDER_EEVEE_NEXT'
scene.cycles.use_denoising = False
scene.cycles.samples = 128
scene.cycles.sampling_pattern = 'TABULATED_SOBOL'
scene.cycles.use_adaptive_sampling = False
scene.cycles.use_light_tree = False
scene.view_settings.view_transform = 'Filmic'
bpy.context.view_layer.update()

# ---- added for rendering (the .blend has no active camera and no usable light): camera, sun
cam_auto = bpy.data.cameras.new('AutoCamera')
cam_auto.lens = 50.0
cam_auto.sensor_width = 36.0
cam_auto.clip_end = 1000.0
ob_auto_camera = bpy.data.objects.new('AutoCamera', cam_auto)
scene.collection.objects.link(ob_auto_camera)
ob_auto_camera.location = (3.19826, -3.86364, 4.27768)
ob_auto_camera.rotation_euler = (1.09748, -7.21219e-08, 0.694738)
scene.camera = ob_auto_camera
light_auto_sun = bpy.data.lights.new('AutoSun', 'SUN')
light_auto_sun.energy = 3.0
light_auto_sun.angle = 0.0523599
ob_auto_sun = bpy.data.objects.new('AutoSun', light_auto_sun)
scene.collection.objects.link(ob_auto_sun)
ob_auto_sun.rotation_euler = (0.872665, 0.174533, 0.523599)
bpy.context.view_layer.update()
